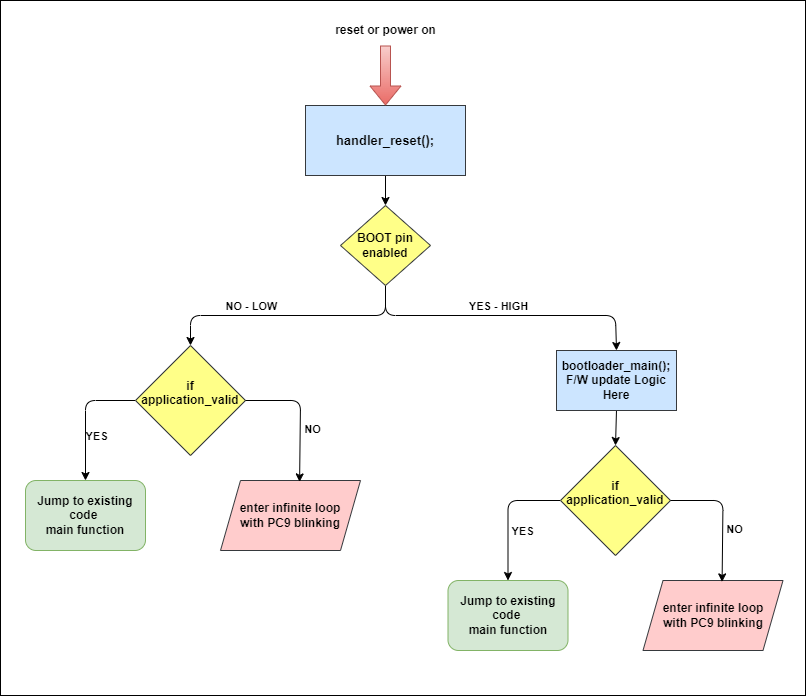

The diagram above was exported from draw.io. Its source (the exported page's mxGraphModel, read from the mxfile embedded in the PNG):
<mxGraphModel dx="1087" dy="2031" grid="1" gridSize="5" guides="1" tooltips="1" connect="1" arrows="1" fold="1" page="1" pageScale="1" pageWidth="850" pageHeight="1100" math="0" shadow="0">
  <root>
    <mxCell id="0" />
    <mxCell id="1" parent="0" />
    <mxCell id="30" value="" style="rounded=0;whiteSpace=wrap;html=1;" vertex="1" parent="1">
      <mxGeometry x="75" y="-5" width="805" height="695" as="geometry" />
    </mxCell>
    <mxCell id="9" style="edgeStyle=none;html=1;exitX=0.5;exitY=1;exitDx=0;exitDy=0;entryX=0.5;entryY=0;entryDx=0;entryDy=0;" parent="1" source="2" target="8" edge="1">
      <mxGeometry relative="1" as="geometry" />
    </mxCell>
    <mxCell id="2" value="&lt;span style=&quot;font-size: 13px;&quot;&gt;&lt;b&gt;handler_reset();&lt;/b&gt;&lt;/span&gt;" style="rounded=0;whiteSpace=wrap;html=1;fillColor=#cce5ff;strokeColor=#36393d;" parent="1" vertex="1">
      <mxGeometry x="380" y="100" width="160" height="70" as="geometry" />
    </mxCell>
    <mxCell id="3" value="" style="shape=flexArrow;endArrow=classic;html=1;entryX=0.5;entryY=0;entryDx=0;entryDy=0;fillColor=#f8cecc;strokeColor=#b85450;gradientColor=#ea6b66;" parent="1" target="2" edge="1">
      <mxGeometry width="50" height="50" relative="1" as="geometry">
        <mxPoint x="460" y="40" as="sourcePoint" />
        <mxPoint x="465" y="85" as="targetPoint" />
      </mxGeometry>
    </mxCell>
    <mxCell id="4" value="&lt;b&gt;reset or power on&lt;/b&gt;" style="text;html=1;align=center;verticalAlign=middle;resizable=0;points=[];autosize=1;strokeColor=none;fillColor=none;" parent="1" vertex="1">
      <mxGeometry x="400" y="10" width="120" height="30" as="geometry" />
    </mxCell>
    <mxCell id="27" style="edgeStyle=none;html=1;exitX=0.5;exitY=1;exitDx=0;exitDy=0;entryX=0.5;entryY=0;entryDx=0;entryDy=0;" edge="1" parent="1" source="6" target="22">
      <mxGeometry relative="1" as="geometry" />
    </mxCell>
    <mxCell id="6" value="&lt;b&gt;bootloader_main();&lt;br&gt;F/W update Logic Here&lt;/b&gt;" style="rounded=0;whiteSpace=wrap;html=1;fillColor=#cce5ff;strokeColor=#36393d;" parent="1" vertex="1">
      <mxGeometry x="631" y="345" width="120" height="60" as="geometry" />
    </mxCell>
    <mxCell id="10" style="edgeStyle=none;html=1;entryX=0.5;entryY=0;entryDx=0;entryDy=0;" parent="1" target="6" edge="1">
      <mxGeometry relative="1" as="geometry">
        <mxPoint x="570" y="315" as="targetPoint" />
        <mxPoint x="460" y="285" as="sourcePoint" />
        <Array as="points">
          <mxPoint x="460" y="310" />
          <mxPoint x="690" y="310" />
        </Array>
      </mxGeometry>
    </mxCell>
    <mxCell id="11" value="&lt;b&gt;YES - HIGH&lt;/b&gt;" style="edgeLabel;html=1;align=center;verticalAlign=middle;resizable=0;points=[];" parent="10" vertex="1" connectable="0">
      <mxGeometry x="-0.163" relative="1" as="geometry">
        <mxPoint x="15" y="-10" as="offset" />
      </mxGeometry>
    </mxCell>
    <mxCell id="12" style="edgeStyle=none;html=1;exitX=0.5;exitY=1;exitDx=0;exitDy=0;entryX=0.5;entryY=0;entryDx=0;entryDy=0;" parent="1" source="8" edge="1">
      <mxGeometry relative="1" as="geometry">
        <mxPoint x="385" y="280" as="sourcePoint" />
        <mxPoint x="265" y="340" as="targetPoint" />
        <Array as="points">
          <mxPoint x="460" y="310" />
          <mxPoint x="265" y="310" />
        </Array>
      </mxGeometry>
    </mxCell>
    <mxCell id="8" value="&lt;b&gt;BOOT pin&lt;br&gt;enabled&lt;/b&gt;" style="rhombus;whiteSpace=wrap;html=1;fillColor=#ffff88;strokeColor=#36393d;" parent="1" vertex="1">
      <mxGeometry x="415" y="200" width="90" height="80" as="geometry" />
    </mxCell>
    <mxCell id="13" value="&lt;b&gt;NO - LOW&lt;/b&gt;" style="edgeLabel;html=1;align=center;verticalAlign=middle;resizable=0;points=[];" parent="1" vertex="1" connectable="0">
      <mxGeometry x="325" y="300" as="geometry" />
    </mxCell>
    <mxCell id="20" style="edgeStyle=none;html=1;exitX=0;exitY=0.5;exitDx=0;exitDy=0;entryX=0.5;entryY=0;entryDx=0;entryDy=0;" parent="1" source="14" target="19" edge="1">
      <mxGeometry relative="1" as="geometry">
        <Array as="points">
          <mxPoint x="160" y="395" />
        </Array>
      </mxGeometry>
    </mxCell>
    <mxCell id="28" value="&lt;b&gt;YES&lt;/b&gt;" style="edgeLabel;html=1;align=center;verticalAlign=middle;resizable=0;points=[];" vertex="1" connectable="0" parent="20">
      <mxGeometry x="-0.7692" y="2" relative="1" as="geometry">
        <mxPoint x="-25" y="33" as="offset" />
      </mxGeometry>
    </mxCell>
    <mxCell id="14" value="&lt;b&gt;if&lt;br&gt;application_valid&lt;br&gt;&lt;br&gt;&lt;/b&gt;" style="rhombus;whiteSpace=wrap;html=1;fillColor=#ffff88;strokeColor=#36393d;" parent="1" vertex="1">
      <mxGeometry x="210" y="340" width="110" height="110" as="geometry" />
    </mxCell>
    <mxCell id="15" value="&lt;b&gt;enter infinite loop&lt;br&gt;with PC9 blinking&lt;/b&gt;" style="shape=parallelogram;perimeter=parallelogramPerimeter;whiteSpace=wrap;html=1;fixedSize=1;fillColor=#ffcccc;strokeColor=#36393d;" parent="1" vertex="1">
      <mxGeometry x="295" y="475" width="140" height="70" as="geometry" />
    </mxCell>
    <mxCell id="16" style="edgeStyle=none;html=1;exitX=1;exitY=0.5;exitDx=0;exitDy=0;entryX=0.565;entryY=0.02;entryDx=0;entryDy=0;entryPerimeter=0;" parent="1" source="14" target="15" edge="1">
      <mxGeometry relative="1" as="geometry">
        <Array as="points">
          <mxPoint x="375" y="395" />
        </Array>
      </mxGeometry>
    </mxCell>
    <mxCell id="17" value="&lt;b&gt;NO&lt;/b&gt;" style="edgeLabel;html=1;align=center;verticalAlign=middle;resizable=0;points=[];" parent="16" vertex="1" connectable="0">
      <mxGeometry x="0.0036" y="2" relative="1" as="geometry">
        <mxPoint x="9" y="14" as="offset" />
      </mxGeometry>
    </mxCell>
    <mxCell id="19" value="&lt;b&gt;Jump to existing code&amp;nbsp;&lt;br&gt;main function&lt;/b&gt;" style="rounded=1;whiteSpace=wrap;html=1;fillColor=#d5e8d4;strokeColor=#82b366;" parent="1" vertex="1">
      <mxGeometry x="100" y="475" width="120" height="70" as="geometry" />
    </mxCell>
    <mxCell id="21" style="edgeStyle=none;html=1;exitX=0;exitY=0.5;exitDx=0;exitDy=0;entryX=0.5;entryY=0;entryDx=0;entryDy=0;" edge="1" parent="1" source="22" target="26">
      <mxGeometry relative="1" as="geometry">
        <Array as="points">
          <mxPoint x="582.5" y="495" />
        </Array>
      </mxGeometry>
    </mxCell>
    <mxCell id="29" value="&lt;b&gt;YES&lt;/b&gt;" style="edgeLabel;html=1;align=center;verticalAlign=middle;resizable=0;points=[];" vertex="1" connectable="0" parent="21">
      <mxGeometry x="0.3862" y="1" relative="1" as="geometry">
        <mxPoint x="12" y="-9" as="offset" />
      </mxGeometry>
    </mxCell>
    <mxCell id="22" value="&lt;b&gt;if&lt;br&gt;application_valid&lt;br&gt;&lt;br&gt;&lt;/b&gt;" style="rhombus;whiteSpace=wrap;html=1;fillColor=#ffff88;strokeColor=#36393d;" vertex="1" parent="1">
      <mxGeometry x="635" y="440" width="110" height="110" as="geometry" />
    </mxCell>
    <mxCell id="23" value="&lt;b&gt;enter infinite loop&lt;br&gt;with PC9 blinking&lt;/b&gt;" style="shape=parallelogram;perimeter=parallelogramPerimeter;whiteSpace=wrap;html=1;fixedSize=1;fillColor=#ffcccc;strokeColor=#36393d;" vertex="1" parent="1">
      <mxGeometry x="717.5" y="575" width="140" height="70" as="geometry" />
    </mxCell>
    <mxCell id="24" style="edgeStyle=none;html=1;exitX=1;exitY=0.5;exitDx=0;exitDy=0;entryX=0.565;entryY=0.02;entryDx=0;entryDy=0;entryPerimeter=0;" edge="1" parent="1" source="22" target="23">
      <mxGeometry relative="1" as="geometry">
        <Array as="points">
          <mxPoint x="797.5" y="495" />
        </Array>
      </mxGeometry>
    </mxCell>
    <mxCell id="25" value="&lt;b&gt;NO&lt;/b&gt;" style="edgeLabel;html=1;align=center;verticalAlign=middle;resizable=0;points=[];" vertex="1" connectable="0" parent="24">
      <mxGeometry x="0.0036" y="2" relative="1" as="geometry">
        <mxPoint x="9" y="14" as="offset" />
      </mxGeometry>
    </mxCell>
    <mxCell id="26" value="&lt;b&gt;Jump to existing code&amp;nbsp;&lt;br&gt;main function&lt;/b&gt;" style="rounded=1;whiteSpace=wrap;html=1;fillColor=#d5e8d4;strokeColor=#82b366;" vertex="1" parent="1">
      <mxGeometry x="522.5" y="575" width="120" height="70" as="geometry" />
    </mxCell>
  </root>
</mxGraphModel>